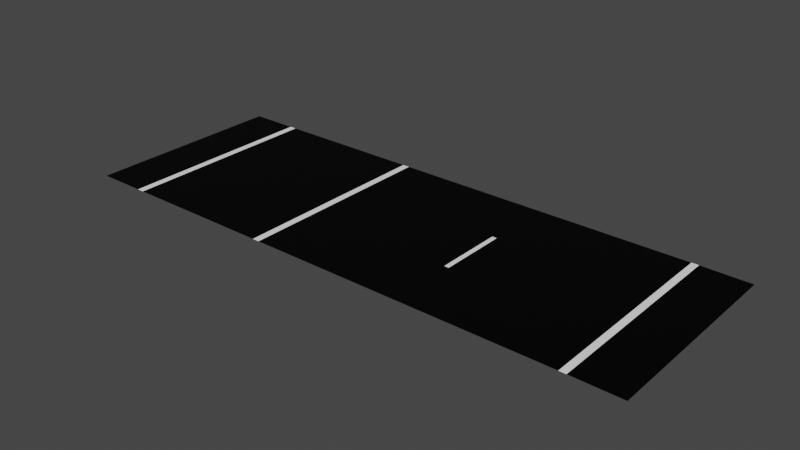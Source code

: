 # Source: road_05.blend  (saved by Blender 2.80.75; exported with 4.5.12 LTS)
import bpy
from mathutils import Matrix  # noqa: F401  (used for matrix-valued properties, if any)

bpy.ops.wm.read_factory_settings(use_empty=True)
scene = bpy.context.scene
scene.name = 'Scene'

# ---- collections
col_collection = bpy.data.collections.new('Collection'); scene.collection.children.link(col_collection)

# ---- images (referenced by path relative to the original .blend; pixels are not part of the script)
import os
ASSET_DIR = os.environ.get("B2B_ASSET_DIR", "")  # directory of the original .blend (textures are referenced by path, not embedded)
HERE = os.path.dirname(os.path.abspath(__file__))  # packed textures are extracted next to this script under _unpacked/

def load_image(name, relpath, width, height, colorspace="sRGB"):
    """Load a texture the original file referenced (path relative to the .blend, or extracted next to this script)."""
    p = next((c for c in (os.path.join(HERE, relpath), os.path.join(ASSET_DIR, relpath)) if relpath and os.path.exists(c)), "")
    if p:
        img = bpy.data.images.load(p, check_existing=True)
        img.name = name
    else:  # same state as the original file: an image datablock whose file is absent (Cycles renders it pink)
        img = bpy.data.images.new(name, width, height)
        img.source = "FILE"
        img.filepath = "//" + (relpath or name)
    img.colorspace_settings.name = colorspace
    return img
img_road = load_image('Road', 'road_05.png', 1024, 1024, 'sRGB')

# ---- materials (node trees are filled in below, after node groups)
mat_material_001 = bpy.data.materials.new('Material.001')
mat_material_002 = bpy.data.materials.new('Material.002')
mat_material_003 = bpy.data.materials.new('Material.003')

# ---- material node trees
mat_material_001.use_nodes = True; mat_material_001.node_tree.nodes.clear()
_N = mat_material_001.node_tree.nodes; _L = mat_material_001.node_tree.links
n0 = _N.new('ShaderNodeOutputMaterial'); n0.name = 'Material Output'; n0.location = (300, 300)
n1 = _N.new('ShaderNodeBsdfPrincipled'); n1.name = 'Principled BSDF'; n1.location = (10, 300)
n1.distribution = 'GGX'
n1.subsurface_method = 'BURLEY'
n1.inputs[0].default_value = (1.0, 1.0, 1.0, 1.0)
n1.inputs[3].default_value = 1.45
n1.inputs[27].default_value = (0.0, 0.0, 0.0, 1.0)
n1.inputs[28].default_value = 1.0
n2 = _N.new('ShaderNodeTexImage'); n2.name = 'Image Texture'; n2.location = (-4, 597)
n2.image = img_road
_L.new(n1.outputs[0], n0.inputs[0])
n0.is_active_output = True
mat_material_002.use_nodes = True; mat_material_002.node_tree.nodes.clear()
_N = mat_material_002.node_tree.nodes; _L = mat_material_002.node_tree.links
n0 = _N.new('ShaderNodeOutputMaterial'); n0.name = 'Material Output'; n0.location = (300, 300)
n1 = _N.new('ShaderNodeBsdfPrincipled'); n1.name = 'Principled BSDF'; n1.location = (10, 300)
n1.distribution = 'GGX'
n1.subsurface_method = 'BURLEY'
n1.inputs[0].default_value = (0.0, 0.0, 0.0, 1.0)
n1.inputs[3].default_value = 1.45
n1.inputs[13].default_value = 0.1261
n1.inputs[27].default_value = (0.0, 0.0, 0.0, 1.0)
n1.inputs[28].default_value = 1.0
n2 = _N.new('ShaderNodeTexImage'); n2.name = 'Image Texture'; n2.location = (24, 586)
n2.image = img_road
_L.new(n1.outputs[0], n0.inputs[0])
n0.is_active_output = True
mat_material_003.use_nodes = True; mat_material_003.node_tree.nodes.clear()
_N = mat_material_003.node_tree.nodes; _L = mat_material_003.node_tree.links
n0 = _N.new('ShaderNodeOutputMaterial'); n0.name = 'Material Output'; n0.location = (300, 300)
n1 = _N.new('ShaderNodeBsdfPrincipled'); n1.name = 'Principled BSDF'; n1.location = (10, 300)
n1.distribution = 'GGX'
n1.subsurface_method = 'BURLEY'
n1.inputs[0].default_value = (0.1193, 0.1193, 0.1193, 1.0)
n1.inputs[3].default_value = 1.45
n1.inputs[27].default_value = (0.0, 0.0, 0.0, 1.0)
n1.inputs[28].default_value = 1.0
n2 = _N.new('ShaderNodeTexImage'); n2.name = 'Image Texture'; n2.location = (20, 595)
n2.image = img_road
_L.new(n1.outputs[0], n0.inputs[0])
n0.is_active_output = True

# ---- world
world_world = bpy.data.worlds.new('World'); scene.world = world_world
world_world.use_nodes = True; world_world.node_tree.nodes.clear()
_N = world_world.node_tree.nodes; _L = world_world.node_tree.links
n0 = _N.new('ShaderNodeOutputWorld'); n0.name = 'World Output'; n0.location = (300, 300)
n1 = _N.new('ShaderNodeBackground'); n1.name = 'Background'; n1.location = (10, 300)
n1.inputs[0].default_value = (0.05088, 0.05088, 0.05088, 1.0)
_L.new(n1.outputs[0], n0.inputs[0])
n0.is_active_output = True
world_world.color = (0.05088, 0.05088, 0.05088)
world_world.use_sun_shadow = False
world_world.sun_shadow_jitter_overblur = 0.0

# ---- meshes
me_plane = bpy.data.meshes.new('Plane')
me_plane.from_pydata([(-6.298, 0.0, 0.009674), (-5.229, 4.5, 0.009674), (-5.229, 3.0, 0.009674), (-6.298, 3.0, 0.009674), (-5.229, 1.5, 0.009674), (-5.229, 0.0, 0.009674), (-1.776, 0.0, 0.009674), (-5.079, 1.5, 0.009674), (-1.776, 1.5, 0.009674), (-1.776, 4.5, 0.009674), (-5.079, 4.5, 0.009674), (-1.776, 3.0, 0.009674), (-5.079, 0.0, 0.009674), (-6.298, 1.5, 0.009674), (-6.298, 4.5, 0.009674), (-5.079, 3.0, 0.009674), (-1.626, 0.0, 0.009674), (-1.626, 1.5, 0.009674), (-1.626, 4.5, 0.009674), (-1.626, 3.0, 0.009674), (5.079, 0.0, 0.009674), (5.079, 1.5, 0.009674), (5.079, 4.5, 0.009674), (5.079, 3.0, 0.009674), (6.298, 0.0, 0.0), (6.298, 1.5, 0.0), (6.298, 4.5, 0.0), (6.298, 3.0, 0.0), (5.229, 3.0, 0.009674), (5.229, 0.0, 0.009674), (5.229, 1.5, 0.009674), (5.229, 4.5, 0.009674), (1.776, 1.5, 0.009674), (1.776, 3.0, 0.009674), (1.776, 4.5, 0.009674), (1.776, 0.0, 0.009674), (1.676, 3.0, 0.009674), (1.676, 4.5, 0.009674), (1.676, 1.5, 0.009674), (1.676, 0.0, 0.009674)], [], [(4, 5, 12, 7), (4, 7, 15, 2), (2, 15, 10, 1), (12, 6, 8, 7), (15, 7, 8, 11), (10, 15, 11, 9), (13, 0, 5, 4), (13, 4, 2, 3), (3, 2, 1, 14), (11, 8, 17, 19), (9, 11, 19, 18), (8, 6, 16, 17), (33, 32, 21, 23), (34, 33, 23, 22), (32, 35, 20, 21), (30, 21, 20, 29), (30, 25, 27, 28), (25, 30, 29, 24), (27, 26, 31, 28), (21, 30, 28, 23), (28, 31, 22, 23), (38, 39, 35, 32), (37, 36, 33, 34), (36, 38, 32, 33), (19, 17, 38, 36), (18, 19, 36, 37), (17, 16, 39, 38)])
me_plane.polygons.foreach_set('material_index', [0, 0, 0, 1, 1, 1, 1, 1, 1, 0, 0, 0, 1, 1, 1, 0, 1, 1, 1, 0, 0, 1, 1, 0, 1, 1, 1])
_uv = me_plane.uv_layers.new(name='UVMap')
_uv.uv.foreach_set('vector', [0.1828, 0.999, 0.3626, 0.999, 0.3626, 0.9177, 0.1828, 0.9177, 0.999, 0.3343, 0.9101, 0.3343, 0.9101, 0.499, 0.999, 0.499, 0.1808, 0.999, 0.1808, 0.9177, 0.001001, 0.9177, 0.001001, 0.999, 0.3626, 0.6657, 0.3626, 0.3343, 0.1828, 0.3343, 0.1828, 0.6657, 0.7263, 0.1657, 0.7263, 0.001001, 0.3646, 0.001001, 0.3646, 0.1657, 0.7263, 0.1677, 0.5465, 0.1677, 0.5465, 0.499, 0.7263, 0.499, 0.1808, 0.6677, 0.001001, 0.6677, 0.001001, 0.8323, 0.1808, 0.8323, 0.9081, 0.501, 0.7283, 0.501, 0.7283, 0.6657, 0.9081, 0.6657, 0.9081, 0.3343, 0.7283, 0.3343, 0.7283, 0.499, 0.9081, 0.499, 0.3646, 0.9157, 0.5445, 0.9157, 0.5445, 0.8343, 0.3646, 0.8343, 0.8172, 0.8323, 0.8172, 0.6677, 0.7283, 0.6677, 0.7283, 0.8323, 0.1828, 0.9157, 0.3626, 0.9157, 0.3626, 0.8343, 0.1828, 0.8343, 0.9081, 0.001001, 0.7283, 0.001001, 0.7283, 0.3323, 0.9081, 0.3323, 0.3626, 0.1657, 0.3626, 0.001001, 0.001001, 0.001001, 0.001001, 0.1657, 0.5445, 0.3343, 0.3646, 0.3343, 0.3646, 0.6657, 0.5445, 0.6657, 0.1808, 0.9157, 0.1808, 0.8343, 0.001001, 0.8343, 0.001001, 0.9157, 0.7263, 0.501, 0.5465, 0.501, 0.5465, 0.6657, 0.7263, 0.6657, 0.7263, 0.6677, 0.5465, 0.6677, 0.5465, 0.8323, 0.7263, 0.8323, 0.1808, 0.501, 0.001001, 0.501, 0.001001, 0.6657, 0.1808, 0.6657, 0.9081, 0.6677, 0.8192, 0.6677, 0.8192, 0.8323, 0.9081, 0.8323, 0.5465, 0.9157, 0.7263, 0.9157, 0.7263, 0.8343, 0.5465, 0.8343, 0.999, 0.1657, 0.999, 0.001001, 0.9101, 0.001001, 0.9101, 0.1657, 0.7283, 0.9157, 0.9081, 0.9157, 0.9081, 0.8343, 0.7283, 0.8343, 0.999, 0.3323, 0.999, 0.1677, 0.9101, 0.1677, 0.9101, 0.3323, 0.5445, 0.3323, 0.5445, 0.1677, 0.1828, 0.1677, 0.1828, 0.3323, 0.1808, 0.1677, 0.001001, 0.1677, 0.001001, 0.499, 0.1808, 0.499, 0.5445, 0.8323, 0.5445, 0.6677, 0.1828, 0.6677, 0.1828, 0.8323])
me_plane.materials.append(mat_material_001)
me_plane.materials.append(mat_material_002)
me_plane.materials.append(mat_material_003)
me_plane.use_remesh_preserve_volume = False
me_plane.use_remesh_preserve_attributes = False
me_plane.use_mirror_vertex_groups = False
me_plane.update()

# ---- objects
ob_plane = bpy.data.objects.new('Plane', me_plane)

# ---- transforms, parenting, visibility, modifiers, constraints
ob_plane.location = (0.0, 0.0, 0.0)
ob_plane.lineart.crease_threshold = 0.0

# ---- collection membership
col_collection.objects.link(ob_plane)

# ---- scene / render settings (as saved in the file)
scene.frame_start = 1; scene.frame_end = 10000; scene.frame_set(0)
scene.render.engine = 'CYCLES'
scene.render.image_settings.file_format = 'FFMPEG'
scene.render.image_settings.color_mode = 'RGB'
scene.render.image_settings.compression = 0
scene.render.fps = 3
scene.render.fps_base = 0.1
scene.cycles.use_denoising = False
scene.cycles.samples = 128
scene.cycles.sampling_pattern = 'TABULATED_SOBOL'
scene.cycles.use_adaptive_sampling = False
scene.cycles.use_light_tree = False
scene.view_settings.look = 'High Contrast'
scene.view_settings.view_transform = 'Filmic'
bpy.context.view_layer.update()

# ---- added for rendering (the .blend has no active camera and no usable light): camera, sun
cam_auto = bpy.data.cameras.new('AutoCamera')
cam_auto.lens = 50.0
cam_auto.sensor_width = 36.0
cam_auto.clip_end = 1000.0
ob_auto_camera = bpy.data.objects.new('AutoCamera', cam_auto)
scene.collection.objects.link(ob_auto_camera)
ob_auto_camera.location = (12.3762, -12.6015, 9.90582)
ob_auto_camera.rotation_euler = (1.09748, -7.21219e-08, 0.694738)
scene.camera = ob_auto_camera
light_auto_sun = bpy.data.lights.new('AutoSun', 'SUN')
light_auto_sun.energy = 3.0
light_auto_sun.angle = 0.0523599
ob_auto_sun = bpy.data.objects.new('AutoSun', light_auto_sun)
scene.collection.objects.link(ob_auto_sun)
ob_auto_sun.rotation_euler = (0.872665, 0.174533, 0.523599)
bpy.context.view_layer.update()

